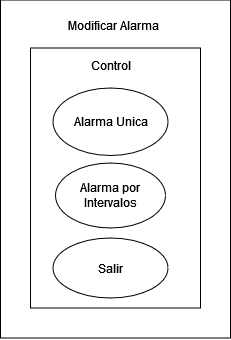

The diagram above was exported from draw.io. Its source (the exported page's mxGraphModel, read from the mxfile embedded in the PNG):
<mxGraphModel dx="3687" dy="886" grid="1" gridSize="10" guides="1" tooltips="1" connect="1" arrows="1" fold="1" page="1" pageScale="1" pageWidth="2000" pageHeight="2000" math="0" shadow="0">
  <root>
    <mxCell id="0" />
    <mxCell id="1" parent="0" />
    <mxCell id="2" value="" style="rounded=0;whiteSpace=wrap;html=1;" vertex="1" parent="1">
      <mxGeometry x="-600" y="868.5" width="230" height="338" as="geometry" />
    </mxCell>
    <mxCell id="3" value="" style="rounded=0;whiteSpace=wrap;html=1;" vertex="1" parent="1">
      <mxGeometry x="-570" y="916.5" width="170" height="260" as="geometry" />
    </mxCell>
    <mxCell id="4" value="Alarma Unica" style="ellipse;whiteSpace=wrap;html=1;" vertex="1" parent="1">
      <mxGeometry x="-547.5" y="956.5" width="115" height="67.5" as="geometry" />
    </mxCell>
    <mxCell id="5" value="Alarma por Intervalos" style="ellipse;whiteSpace=wrap;html=1;" vertex="1" parent="1">
      <mxGeometry x="-545" y="1031.5" width="110" height="65" as="geometry" />
    </mxCell>
    <mxCell id="6" value="Salir" style="ellipse;whiteSpace=wrap;html=1;" vertex="1" parent="1">
      <mxGeometry x="-547.5" y="1106.5" width="115" height="60" as="geometry" />
    </mxCell>
    <mxCell id="7" value="Modificar Alarma" style="text;html=1;align=center;verticalAlign=middle;resizable=0;points=[];autosize=1;strokeColor=none;fillColor=none;" vertex="1" parent="1">
      <mxGeometry x="-542.5" y="878.5" width="110" height="30" as="geometry" />
    </mxCell>
    <mxCell id="8" value="Control" style="text;html=1;align=center;verticalAlign=middle;resizable=0;points=[];autosize=1;strokeColor=none;fillColor=none;" vertex="1" parent="1">
      <mxGeometry x="-520" y="919" width="60" height="30" as="geometry" />
    </mxCell>
    <mxCell id="9" style="edgeStyle=orthogonalEdgeStyle;rounded=0;orthogonalLoop=1;jettySize=auto;html=1;exitX=0.5;exitY=1;exitDx=0;exitDy=0;" edge="1" source="3" target="3" parent="1">
      <mxGeometry relative="1" as="geometry" />
    </mxCell>
  </root>
</mxGraphModel>